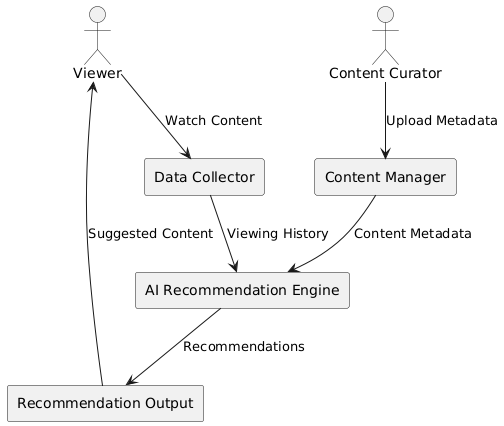

The diagram above was rendered by PlantUML. Its source (embedded in the PNG):
@startuml
actor Viewer
actor "Content Curator" as Curator

rectangle "Data Collector" as DC
rectangle "Content Manager" as CM
rectangle "AI Recommendation Engine" as AI
rectangle "Recommendation Output" as RO

Viewer --> DC : Watch Content
DC --> AI : Viewing History

Curator --> CM : Upload Metadata
CM --> AI : Content Metadata

AI --> RO : Recommendations
RO --> Viewer : Suggested Content
@enduml